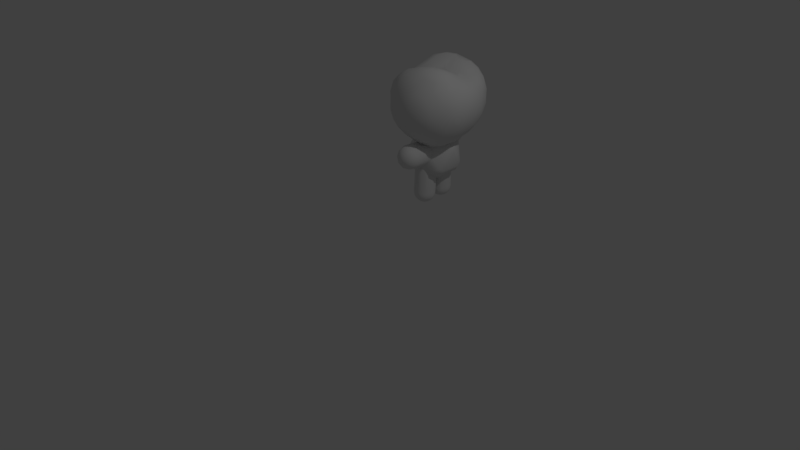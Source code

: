 # Source: coisa-fofa.blend  (saved by Blender 2.79.0; exported with 4.5.12 LTS)
import bpy
from mathutils import Matrix  # noqa: F401  (used for matrix-valued properties, if any)

bpy.ops.wm.read_factory_settings(use_empty=True)
scene = bpy.context.scene
scene.name = 'Scene'

# ---- collections
col_collection_1 = bpy.data.collections.new('Collection 1'); scene.collection.children.link(col_collection_1)

# ---- materials (node trees are filled in below, after node groups)
mat_material_003 = bpy.data.materials.new('Material.003')
mat_material_003.alpha_threshold = 0.0
mat_material_003.use_transparent_shadow = False
mat_material_003.roughness = 0.5
mat_material_001 = bpy.data.materials.new('Material.001')
mat_material_001.alpha_threshold = 0.0
mat_material_001.use_transparent_shadow = False
mat_material_001.roughness = 0.5
mat_material_002 = bpy.data.materials.new('Material.002')
mat_material_002.alpha_threshold = 0.0
mat_material_002.use_transparent_shadow = False
mat_material_002.roughness = 0.5
mat_material = bpy.data.materials.new('Material')
mat_material.alpha_threshold = 0.0
mat_material.use_transparent_shadow = False
mat_material.roughness = 0.5

# ---- material node trees

# ---- world
world_world = bpy.data.worlds.new('World'); scene.world = world_world
world_world.color = (0.05088, 0.05088, 0.05088)
world_world.use_sun_shadow = False
world_world.sun_shadow_jitter_overblur = 0.0
world_world.cycles.sampling_method = 'MANUAL'

# ---- cameras
cam_camera = bpy.data.cameras.new('Camera')
cam_camera.clip_end = 100.0
cam_camera.lens = 35.0
cam_camera.sensor_width = 32.0
cam_camera.sensor_height = 18.0
cam_camera.ortho_scale = 7.314
cam_camera.dof.focus_distance = 0.0
cam_camera.dof.aperture_fstop = 128.0

# ---- lights
light_lamp = bpy.data.lights.new('Lamp', 'POINT')
light_lamp.transmission_factor = 0.0
light_lamp.cutoff_distance = 30.0
light_lamp.energy = 100.0
light_lamp.shadow_buffer_clip_start = 1.001
light_lamp.shadow_soft_size = 0.1
light_lamp.shadow_maximum_resolution = 0.006
light_lamp.use_absolute_resolution = True

# ---- meshes
me_icosphere_002 = bpy.data.meshes.new('Icosphere.002')
me_icosphere_002.from_pydata([(0.0, 0.0, -1.0), (0.7236, -0.5257, -0.4472), (-0.2764, -0.8506, -0.4472), (-0.8944, 0.0, -0.4472), (-0.2764, 0.8506, -0.4472), (0.7236, 0.5257, -0.4472), (0.2764, -0.8506, 0.4472), (-0.7236, -0.5257, 0.4472), (-0.7236, 0.5257, 0.4472), (0.2764, 0.8506, 0.4472), (0.8944, 0.0, 0.4472), (0.0, 0.0, 1.0)], [], [(0, 1, 2), (1, 0, 5), (0, 2, 3), (0, 3, 4), (0, 4, 5), (1, 5, 10), (2, 1, 6), (3, 2, 7), (4, 3, 8), (5, 4, 9), (1, 10, 6), (2, 6, 7), (3, 7, 8), (4, 8, 9), (5, 9, 10), (6, 10, 11), (7, 6, 11), (8, 7, 11), (9, 8, 11), (10, 9, 11)])
me_icosphere_002.polygons.foreach_set('use_smooth', [True] * 20)
_uv = me_icosphere_002.uv_layers.new(name='Mapa UV')
_uv.uv.foreach_set('vector', [0.4953, 0.3316, 0.3933, 0.4719, 0.3303, 0.278, 0.3933, 0.4719, 0.4953, 0.3316, 0.5972, 0.4719, 0.4953, 0.3316, 0.3303, 0.278, 0.4953, 0.1581, 0.4953, 0.3316, 0.4953, 0.1581, 0.6602, 0.278, 0.4953, 0.3316, 0.6602, 0.278, 0.5972, 0.4719, 0.3637, 0.0002295, 0.5455, 0.0002916, 0.4545, 0.1577, 0.1819, 0.0001667, 0.3637, 0.0002295, 0.2727, 0.1576, 0.0001041, 0.0001041, 0.1819, 0.0001667, 0.09094, 0.1576, 0.7273, 0.000353, 0.9091, 0.0004145, 0.8181, 0.1578, 0.5455, 0.0002916, 0.7273, 0.000353, 0.6363, 0.1578, 0.3637, 0.0002295, 0.4545, 0.1577, 0.2727, 0.1576, 0.1819, 0.0001667, 0.2727, 0.1576, 0.09094, 0.1576, 0.9091, 0.0004145, 0.9999, 0.1579, 0.8181, 0.1578, 0.7273, 0.000353, 0.8181, 0.1578, 0.6363, 0.1578, 0.5455, 0.0002916, 0.6363, 0.1578, 0.4545, 0.1577, 0.0001041, 0.278, 0.1651, 0.1581, 0.1651, 0.3316, 0.06312, 0.4719, 0.0001041, 0.278, 0.1651, 0.3316, 0.2671, 0.4719, 0.06312, 0.4719, 0.1651, 0.3316, 0.3301, 0.278, 0.2671, 0.4719, 0.1651, 0.3316, 0.1651, 0.1581, 0.3301, 0.278, 0.1651, 0.3316])
me_icosphere_002.materials.append(mat_material_003)
me_icosphere_002.use_remesh_preserve_volume = False
me_icosphere_002.use_remesh_preserve_attributes = False
me_icosphere_002.use_mirror_vertex_groups = False
me_icosphere_002.update()
me_icosphere_006 = bpy.data.meshes.new('Icosphere.006')
me_icosphere_006.from_pydata([(-2.384e-07, 2.384e-07, -3.55), (0.7236, -0.5257, -2.997), (-0.2764, -0.8506, -2.997), (-0.8944, 2.384e-07, -2.997), (-0.2764, 0.8506, -2.997), (0.7236, 0.5257, -2.997), (-0.1625, -0.5, -3.401), (0.4253, -0.309, -3.401), (0.2629, -0.809, -3.076), (0.8506, 2.384e-07, -3.076), (0.4253, 0.309, -3.401), (-0.5257, 2.384e-07, -3.401), (-0.6882, -0.5, -3.076), (-0.1625, 0.5, -3.401), (-0.6882, 0.5, -3.076), (0.2629, 0.809, -3.076), (0.9511, -0.309, -2.55), (0.9511, 0.309, -2.55), (-2.384e-07, -1.0, -2.55), (0.5878, -0.809, -2.55), (-0.9511, -0.309, -2.55), (-0.5878, -0.809, -2.55), (-0.5878, 0.809, -2.55), (-0.9511, 0.309, -2.55), (0.5878, 0.809, -2.55), (-2.384e-07, 1.0, -2.55), (-2.384e-07, 1.0, -4.768e-07), (0.5878, 0.809, -4.768e-07), (-0.9511, 0.309, -4.768e-07), (-0.5878, 0.809, -4.768e-07), (-0.5878, -0.809, -4.768e-07), (-0.9511, -0.309, -4.768e-07), (0.5878, -0.809, -4.768e-07), (-2.384e-07, -1.0, -4.768e-07), (0.9511, 0.309, -4.768e-07), (0.9511, -0.309, -4.768e-07)], [], [(0, 7, 6), (1, 7, 9), (0, 6, 11), (0, 11, 13), (0, 13, 10), (1, 9, 16), (2, 8, 18), (3, 12, 20), (4, 14, 22), (5, 15, 24), (1, 16, 19), (2, 18, 21), (3, 20, 23), (4, 22, 25), (5, 24, 17), (16, 17, 34, 35), (18, 19, 32, 33), (25, 22, 29, 26), (17, 24, 27, 34), (24, 25, 26, 27), (19, 16, 35, 32), (21, 18, 33, 30), (23, 20, 31, 28), (20, 21, 30, 31), (22, 23, 28, 29), (24, 15, 25), (15, 4, 25), (22, 14, 23), (14, 3, 23), (20, 12, 21), (12, 2, 21), (18, 8, 19), (8, 1, 19), (16, 9, 17), (9, 5, 17), (10, 15, 5), (10, 13, 15), (13, 4, 15), (13, 14, 4), (13, 11, 14), (11, 3, 14), (11, 12, 3), (11, 6, 12), (6, 2, 12), (9, 10, 5), (9, 7, 10), (7, 0, 10), (6, 8, 2), (6, 7, 8), (7, 1, 8)])
me_icosphere_006.polygons.foreach_set('use_smooth', [True] * 50)
_uv = me_icosphere_006.uv_layers.new(name='Mapa UV')
_uv.uv.foreach_set('vector', [0.228, 0.6296, 0.1911, 0.6804, 0.1682, 0.6102, 0.1472, 0.7409, 0.1911, 0.6804, 0.228, 0.7539, 0.228, 0.6296, 0.1682, 0.6102, 0.228, 0.5667, 0.228, 0.6296, 0.228, 0.5667, 0.2878, 0.6102, 0.228, 0.6296, 0.2878, 0.6102, 0.2649, 0.6804, 0.1472, 0.7409, 0.228, 0.7539, 0.1577, 0.8464, 0.0972, 0.5871, 0.1097, 0.668, 0.0001087, 0.6297, 0.228, 0.492, 0.1549, 0.529, 0.1575, 0.4129, 0.3588, 0.5871, 0.3011, 0.529, 0.4123, 0.4956, 0.3089, 0.7409, 0.3463, 0.668, 0.4124, 0.7635, 0.1472, 0.7409, 0.1577, 0.8464, 0.04359, 0.7635, 0.0972, 0.5871, 0.0001087, 0.6297, 0.04368, 0.4956, 0.228, 0.492, 0.1575, 0.4129, 0.2985, 0.4129, 0.3588, 0.5871, 0.4123, 0.4956, 0.4559, 0.6297, 0.3089, 0.7409, 0.4124, 0.7635, 0.2984, 0.8464, 0.0001087, 0.0001087, 0.1001, 0.0001087, 0.1001, 0.4127, 0.0001087, 0.4127, 0.7999, 0.0001087, 0.8999, 0.0001087, 0.8999, 0.4127, 0.7999, 0.4127, 0.3, 0.0001087, 0.4, 0.0001087, 0.4, 0.4127, 0.3, 0.4127, 0.1001, 0.0001087, 0.2001, 0.0001087, 0.2001, 0.4127, 0.1001, 0.4127, 0.2001, 0.0001087, 0.3, 0.0001087, 0.3, 0.4127, 0.2001, 0.4127, 0.8999, 0.0001087, 0.9999, 0.0001088, 0.9999, 0.4127, 0.8999, 0.4127, 0.7, 0.0001087, 0.7999, 0.0001087, 0.7999, 0.4127, 0.7, 0.4127, 0.5, 0.0001087, 0.6, 0.0001087, 0.6, 0.4127, 0.5, 0.4127, 0.6, 0.0001087, 0.7, 0.0001087, 0.7, 0.4127, 0.6, 0.4127, 0.4, 0.0001087, 0.5, 0.0001087, 0.5, 0.4127, 0.4, 0.4127, 0.4124, 0.7635, 0.3463, 0.668, 0.4559, 0.6297, 0.3463, 0.668, 0.3588, 0.5871, 0.4559, 0.6297, 0.4123, 0.4956, 0.3011, 0.529, 0.2985, 0.4129, 0.3011, 0.529, 0.228, 0.492, 0.2985, 0.4129, 0.1575, 0.4129, 0.1549, 0.529, 0.04368, 0.4956, 0.1549, 0.529, 0.0972, 0.5871, 0.04368, 0.4956, 0.0001087, 0.6297, 0.1097, 0.668, 0.04359, 0.7635, 0.1097, 0.668, 0.1472, 0.7409, 0.04359, 0.7635, 0.1577, 0.8464, 0.228, 0.7539, 0.2984, 0.8464, 0.228, 0.7539, 0.3089, 0.7409, 0.2984, 0.8464, 0.2649, 0.6804, 0.3463, 0.668, 0.3089, 0.7409, 0.2649, 0.6804, 0.2878, 0.6102, 0.3463, 0.668, 0.2878, 0.6102, 0.3588, 0.5871, 0.3463, 0.668, 0.2878, 0.6102, 0.3011, 0.529, 0.3588, 0.5871, 0.2878, 0.6102, 0.228, 0.5667, 0.3011, 0.529, 0.228, 0.5667, 0.228, 0.492, 0.3011, 0.529, 0.228, 0.5667, 0.1549, 0.529, 0.228, 0.492, 0.228, 0.5667, 0.1682, 0.6102, 0.1549, 0.529, 0.1682, 0.6102, 0.0972, 0.5871, 0.1549, 0.529, 0.228, 0.7539, 0.2649, 0.6804, 0.3089, 0.7409, 0.228, 0.7539, 0.1911, 0.6804, 0.2649, 0.6804, 0.1911, 0.6804, 0.228, 0.6296, 0.2649, 0.6804, 0.1682, 0.6102, 0.1097, 0.668, 0.0972, 0.5871, 0.1682, 0.6102, 0.1911, 0.6804, 0.1097, 0.668, 0.1911, 0.6804, 0.1472, 0.7409, 0.1097, 0.668])
me_icosphere_006.use_remesh_preserve_volume = False
me_icosphere_006.use_remesh_preserve_attributes = False
me_icosphere_006.use_mirror_vertex_groups = False
me_icosphere_006.update()
me_icosphere_005 = bpy.data.meshes.new('Icosphere.005')
me_icosphere_005.from_pydata([(4.768e-07, 2.384e-07, -3.55), (0.7236, -0.5257, -2.997), (-0.2764, -0.8506, -2.997), (-0.8944, 2.384e-07, -2.997), (-0.2764, 0.8506, -2.997), (0.7236, 0.5257, -2.997), (-0.1625, -0.5, -3.401), (0.4253, -0.309, -3.401), (0.2629, -0.809, -3.076), (0.8506, 2.384e-07, -3.076), (0.4253, 0.309, -3.401), (-0.5257, 2.384e-07, -3.401), (-0.6882, -0.5, -3.076), (-0.1625, 0.5, -3.401), (-0.6882, 0.5, -3.076), (0.2629, 0.809, -3.076), (0.9511, -0.309, -2.55), (0.9511, 0.309, -2.55), (4.768e-07, -1.0, -2.55), (0.5878, -0.809, -2.55), (-0.9511, -0.309, -2.55), (-0.5878, -0.809, -2.55), (-0.5878, 0.809, -2.55), (-0.9511, 0.309, -2.55), (0.5878, 0.809, -2.55), (4.768e-07, 1.0, -2.55), (4.768e-07, 1.0, 4.768e-07), (0.5878, 0.809, 4.768e-07), (-0.9511, 0.309, 4.768e-07), (-0.5878, 0.809, 4.768e-07), (-0.5878, -0.809, 4.768e-07), (-0.9511, -0.309, 4.768e-07), (0.5878, -0.809, 4.768e-07), (4.768e-07, -1.0, 4.768e-07), (0.9511, 0.309, 4.768e-07), (0.9511, -0.309, 4.768e-07)], [], [(0, 7, 6), (1, 7, 9), (0, 6, 11), (0, 11, 13), (0, 13, 10), (1, 9, 16), (2, 8, 18), (3, 12, 20), (4, 14, 22), (5, 15, 24), (1, 16, 19), (2, 18, 21), (3, 20, 23), (4, 22, 25), (5, 24, 17), (16, 17, 34, 35), (18, 19, 32, 33), (25, 22, 29, 26), (17, 24, 27, 34), (24, 25, 26, 27), (19, 16, 35, 32), (21, 18, 33, 30), (23, 20, 31, 28), (20, 21, 30, 31), (22, 23, 28, 29), (24, 15, 25), (15, 4, 25), (22, 14, 23), (14, 3, 23), (20, 12, 21), (12, 2, 21), (18, 8, 19), (8, 1, 19), (16, 9, 17), (9, 5, 17), (10, 15, 5), (10, 13, 15), (13, 4, 15), (13, 14, 4), (13, 11, 14), (11, 3, 14), (11, 12, 3), (11, 6, 12), (6, 2, 12), (9, 10, 5), (9, 7, 10), (7, 0, 10), (6, 8, 2), (6, 7, 8), (7, 1, 8)])
me_icosphere_005.polygons.foreach_set('use_smooth', [True] * 50)
_uv = me_icosphere_005.uv_layers.new(name='Mapa UV')
_uv.uv.foreach_set('vector', [0.228, 0.6296, 0.1911, 0.6804, 0.1682, 0.6102, 0.1472, 0.7409, 0.1911, 0.6804, 0.228, 0.7539, 0.228, 0.6296, 0.1682, 0.6102, 0.228, 0.5667, 0.228, 0.6296, 0.228, 0.5667, 0.2878, 0.6102, 0.228, 0.6296, 0.2878, 0.6102, 0.2649, 0.6804, 0.1472, 0.7409, 0.228, 0.7539, 0.1577, 0.8464, 0.0972, 0.5871, 0.1097, 0.668, 0.0001087, 0.6297, 0.228, 0.492, 0.1549, 0.529, 0.1575, 0.4129, 0.3588, 0.5871, 0.3011, 0.529, 0.4123, 0.4956, 0.3089, 0.7409, 0.3463, 0.668, 0.4124, 0.7635, 0.1472, 0.7409, 0.1577, 0.8464, 0.04359, 0.7635, 0.0972, 0.5871, 0.0001087, 0.6297, 0.04368, 0.4956, 0.228, 0.492, 0.1575, 0.4129, 0.2985, 0.4129, 0.3588, 0.5871, 0.4123, 0.4956, 0.4559, 0.6297, 0.3089, 0.7409, 0.4124, 0.7635, 0.2984, 0.8464, 0.6, 0.0001088, 0.7, 0.0001088, 0.7, 0.4127, 0.6, 0.4127, 0.4, 0.0001088, 0.5, 0.0001088, 0.5, 0.4127, 0.4, 0.4127, 0.8999, 0.0001088, 0.9999, 0.0001087, 0.9999, 0.4127, 0.8999, 0.4127, 0.7, 0.0001088, 0.7999, 0.0001088, 0.7999, 0.4127, 0.7, 0.4127, 0.7999, 0.0001088, 0.8999, 0.0001088, 0.8999, 0.4127, 0.7999, 0.4127, 0.5, 0.0001088, 0.6, 0.0001088, 0.6, 0.4127, 0.5, 0.4127, 0.3, 0.0001088, 0.4, 0.0001088, 0.4, 0.4127, 0.3, 0.4127, 0.1001, 0.0001088, 0.2001, 0.0001088, 0.2001, 0.4127, 0.1001, 0.4127, 0.2001, 0.0001088, 0.3, 0.0001088, 0.3, 0.4127, 0.2001, 0.4127, 0.0001087, 0.0001088, 0.1001, 0.0001088, 0.1001, 0.4127, 0.0001087, 0.4127, 0.4124, 0.7635, 0.3463, 0.668, 0.4559, 0.6297, 0.3463, 0.668, 0.3588, 0.5871, 0.4559, 0.6297, 0.4123, 0.4956, 0.3011, 0.529, 0.2985, 0.4129, 0.3011, 0.529, 0.228, 0.492, 0.2985, 0.4129, 0.1575, 0.4129, 0.1549, 0.529, 0.04368, 0.4956, 0.1549, 0.529, 0.0972, 0.5871, 0.04368, 0.4956, 0.0001087, 0.6297, 0.1097, 0.668, 0.04359, 0.7635, 0.1097, 0.668, 0.1472, 0.7409, 0.04359, 0.7635, 0.1577, 0.8464, 0.228, 0.7539, 0.2984, 0.8464, 0.228, 0.7539, 0.3089, 0.7409, 0.2984, 0.8464, 0.2649, 0.6804, 0.3463, 0.668, 0.3089, 0.7409, 0.2649, 0.6804, 0.2878, 0.6102, 0.3463, 0.668, 0.2878, 0.6102, 0.3588, 0.5871, 0.3463, 0.668, 0.2878, 0.6102, 0.3011, 0.529, 0.3588, 0.5871, 0.2878, 0.6102, 0.228, 0.5667, 0.3011, 0.529, 0.228, 0.5667, 0.228, 0.492, 0.3011, 0.529, 0.228, 0.5667, 0.1549, 0.529, 0.228, 0.492, 0.228, 0.5667, 0.1682, 0.6102, 0.1549, 0.529, 0.1682, 0.6102, 0.0972, 0.5871, 0.1549, 0.529, 0.228, 0.7539, 0.2649, 0.6804, 0.3089, 0.7409, 0.228, 0.7539, 0.1911, 0.6804, 0.2649, 0.6804, 0.1911, 0.6804, 0.228, 0.6296, 0.2649, 0.6804, 0.1682, 0.6102, 0.1097, 0.668, 0.0972, 0.5871, 0.1682, 0.6102, 0.1911, 0.6804, 0.1097, 0.668, 0.1911, 0.6804, 0.1472, 0.7409, 0.1097, 0.668])
me_icosphere_005.use_remesh_preserve_volume = False
me_icosphere_005.use_remesh_preserve_attributes = False
me_icosphere_005.use_mirror_vertex_groups = False
me_icosphere_005.update()
me_icosphere_003 = bpy.data.meshes.new('Icosphere.003')
me_icosphere_003.from_pydata([(-0.06531, -0.08989, -3.55), (0.6583, -0.6156, -2.997), (-0.3417, -0.9405, -2.997), (-0.9597, -0.08989, -2.997), (-0.3417, 0.7608, -2.997), (0.6583, 0.4358, -2.997), (-0.2278, -0.5899, -3.401), (0.36, -0.3989, -3.401), (0.1976, -0.8989, -3.076), (0.7853, -0.08989, -3.076), (0.36, 0.2191, -3.401), (-0.591, -0.08989, -3.401), (-0.7535, -0.5899, -3.076), (-0.2278, 0.4101, -3.401), (-0.7535, 0.4101, -3.076), (0.1976, 0.7191, -3.076), (0.8857, -0.3989, -2.55), (0.8857, 0.2191, -2.55), (-0.06531, -1.09, -2.55), (0.5225, -0.8989, -2.55), (-1.016, -0.3989, -2.55), (-0.6531, -0.8989, -2.55), (-0.6531, 0.7191, -2.55), (-1.016, 0.2191, -2.55), (0.5225, 0.7191, -2.55), (-0.06531, 0.9101, -2.55), (-0.06531, 0.9101, 4.768e-07), (0.5225, 0.7191, 4.768e-07), (-1.016, 0.2191, 4.768e-07), (-0.6531, 0.7191, 4.768e-07), (-0.6531, -0.8989, 4.768e-07), (-1.016, -0.3989, 4.768e-07), (0.5225, -0.8989, 4.768e-07), (-0.06531, -1.09, 4.768e-07), (0.8857, 0.2191, 4.768e-07), (0.8857, -0.3989, 4.768e-07)], [], [(0, 7, 6), (1, 7, 9), (0, 6, 11), (0, 11, 13), (0, 13, 10), (1, 9, 16), (2, 8, 18), (3, 12, 20), (4, 14, 22), (5, 15, 24), (1, 16, 19), (2, 18, 21), (3, 20, 23), (4, 22, 25), (5, 24, 17), (16, 17, 34, 35), (18, 19, 32, 33), (25, 22, 29, 26), (17, 24, 27, 34), (24, 25, 26, 27), (19, 16, 35, 32), (21, 18, 33, 30), (23, 20, 31, 28), (20, 21, 30, 31), (22, 23, 28, 29), (24, 15, 25), (15, 4, 25), (22, 14, 23), (14, 3, 23), (20, 12, 21), (12, 2, 21), (18, 8, 19), (8, 1, 19), (16, 9, 17), (9, 5, 17), (10, 15, 5), (10, 13, 15), (13, 4, 15), (13, 14, 4), (13, 11, 14), (11, 3, 14), (11, 12, 3), (11, 6, 12), (6, 2, 12), (9, 10, 5), (9, 7, 10), (7, 0, 10), (6, 8, 2), (6, 7, 8), (7, 1, 8)])
me_icosphere_003.polygons.foreach_set('use_smooth', [True] * 50)
_uv = me_icosphere_003.uv_layers.new(name='Mapa UV')
_uv.uv.foreach_set('vector', [0.228, 0.6296, 0.1911, 0.6804, 0.1682, 0.6102, 0.1472, 0.7409, 0.1911, 0.6804, 0.228, 0.7539, 0.228, 0.6296, 0.1682, 0.6102, 0.228, 0.5667, 0.228, 0.6296, 0.228, 0.5667, 0.2878, 0.6102, 0.228, 0.6296, 0.2878, 0.6102, 0.2649, 0.6804, 0.1472, 0.7409, 0.228, 0.7539, 0.1577, 0.8464, 0.0972, 0.5871, 0.1097, 0.668, 0.0001087, 0.6297, 0.228, 0.492, 0.1549, 0.529, 0.1575, 0.4129, 0.3588, 0.5871, 0.3011, 0.529, 0.4123, 0.4956, 0.3089, 0.7409, 0.3463, 0.668, 0.4124, 0.7635, 0.1472, 0.7409, 0.1577, 0.8464, 0.04359, 0.7635, 0.0972, 0.5871, 0.0001087, 0.6297, 0.04368, 0.4956, 0.228, 0.492, 0.1575, 0.4129, 0.2985, 0.4129, 0.3588, 0.5871, 0.4123, 0.4956, 0.4559, 0.6297, 0.3089, 0.7409, 0.4124, 0.7635, 0.2984, 0.8464, 0.0001087, 0.0001088, 0.1001, 0.0001088, 0.1001, 0.4127, 0.0001088, 0.4127, 0.7999, 0.0001088, 0.8999, 0.0001088, 0.8999, 0.4127, 0.7999, 0.4127, 0.3, 0.0001088, 0.4, 0.0001088, 0.4, 0.4127, 0.3, 0.4127, 0.1001, 0.0001088, 0.2001, 0.0001088, 0.2001, 0.4127, 0.1001, 0.4127, 0.2001, 0.0001088, 0.3, 0.0001088, 0.3, 0.4127, 0.2001, 0.4127, 0.8999, 0.0001088, 0.9999, 0.0001087, 0.9999, 0.4127, 0.8999, 0.4127, 0.7, 0.0001088, 0.7999, 0.0001088, 0.7999, 0.4127, 0.7, 0.4127, 0.5, 0.0001088, 0.6, 0.0001088, 0.6, 0.4127, 0.5, 0.4127, 0.6, 0.0001088, 0.7, 0.0001088, 0.7, 0.4127, 0.6, 0.4127, 0.4, 0.0001088, 0.5, 0.0001088, 0.5, 0.4127, 0.4, 0.4127, 0.4124, 0.7635, 0.3463, 0.668, 0.4559, 0.6297, 0.3463, 0.668, 0.3588, 0.5871, 0.4559, 0.6297, 0.4123, 0.4956, 0.3011, 0.529, 0.2985, 0.4129, 0.3011, 0.529, 0.228, 0.492, 0.2985, 0.4129, 0.1575, 0.4129, 0.1549, 0.529, 0.04368, 0.4956, 0.1549, 0.529, 0.0972, 0.5871, 0.04368, 0.4956, 0.0001087, 0.6297, 0.1097, 0.668, 0.04359, 0.7635, 0.1097, 0.668, 0.1472, 0.7409, 0.04359, 0.7635, 0.1577, 0.8464, 0.228, 0.7539, 0.2984, 0.8464, 0.228, 0.7539, 0.3089, 0.7409, 0.2984, 0.8464, 0.2649, 0.6804, 0.3463, 0.668, 0.3089, 0.7409, 0.2649, 0.6804, 0.2878, 0.6102, 0.3463, 0.668, 0.2878, 0.6102, 0.3588, 0.5871, 0.3463, 0.668, 0.2878, 0.6102, 0.3011, 0.529, 0.3588, 0.5871, 0.2878, 0.6102, 0.228, 0.5667, 0.3011, 0.529, 0.228, 0.5667, 0.228, 0.492, 0.3011, 0.529, 0.228, 0.5667, 0.1549, 0.529, 0.228, 0.492, 0.228, 0.5667, 0.1682, 0.6102, 0.1549, 0.529, 0.1682, 0.6102, 0.0972, 0.5871, 0.1549, 0.529, 0.228, 0.7539, 0.2649, 0.6804, 0.3089, 0.7409, 0.228, 0.7539, 0.1911, 0.6804, 0.2649, 0.6804, 0.1911, 0.6804, 0.228, 0.6296, 0.2649, 0.6804, 0.1682, 0.6102, 0.1097, 0.668, 0.0972, 0.5871, 0.1682, 0.6102, 0.1911, 0.6804, 0.1097, 0.668, 0.1911, 0.6804, 0.1472, 0.7409, 0.1097, 0.668])
me_icosphere_003.materials.append(mat_material_001)
me_icosphere_003.use_remesh_preserve_volume = False
me_icosphere_003.use_remesh_preserve_attributes = False
me_icosphere_003.use_mirror_vertex_groups = False
me_icosphere_003.use_paint_bone_selection = False
me_icosphere_003.use_paint_mask = True
me_icosphere_003.update()
me_icosphere_001 = bpy.data.meshes.new('Icosphere.001')
me_icosphere_001.from_pydata([(-2.384e-07, 7.153e-07, -3.55), (0.7236, -0.5257, -2.997), (-0.2764, -0.8506, -2.997), (-0.8944, 7.153e-07, -2.997), (-0.2764, 0.8506, -2.997), (0.7236, 0.5257, -2.997), (-0.1625, -0.5, -3.401), (0.4253, -0.309, -3.401), (0.2629, -0.809, -3.076), (0.8506, 7.153e-07, -3.076), (0.4253, 0.309, -3.401), (-0.5257, 7.153e-07, -3.401), (-0.6882, -0.5, -3.076), (-0.1625, 0.5, -3.401), (-0.6882, 0.5, -3.076), (0.2629, 0.809, -3.076), (0.9511, -0.309, -2.55), (0.9511, 0.309, -2.55), (-2.384e-07, -1.0, -2.55), (0.5878, -0.809, -2.55), (-0.9511, -0.309, -2.55), (-0.5878, -0.809, -2.55), (-0.5878, 0.809, -2.55), (-0.9511, 0.309, -2.55), (0.5878, 0.809, -2.55), (-2.384e-07, 1.0, -2.55), (-2.384e-07, 1.0, -9.537e-07), (0.5878, 0.809, -9.537e-07), (-0.9511, 0.309, -9.537e-07), (-0.5878, 0.809, -9.537e-07), (-0.5878, -0.809, -9.537e-07), (-0.9511, -0.309, -9.537e-07), (0.5878, -0.809, -9.537e-07), (-2.384e-07, -1.0, -9.537e-07), (0.9511, 0.309, -9.537e-07), (0.9511, -0.309, -9.537e-07)], [], [(0, 7, 6), (1, 7, 9), (0, 6, 11), (0, 11, 13), (0, 13, 10), (1, 9, 16), (2, 8, 18), (3, 12, 20), (4, 14, 22), (5, 15, 24), (1, 16, 19), (2, 18, 21), (3, 20, 23), (4, 22, 25), (5, 24, 17), (16, 17, 34, 35), (18, 19, 32, 33), (25, 22, 29, 26), (17, 24, 27, 34), (24, 25, 26, 27), (19, 16, 35, 32), (21, 18, 33, 30), (23, 20, 31, 28), (20, 21, 30, 31), (22, 23, 28, 29), (24, 15, 25), (15, 4, 25), (22, 14, 23), (14, 3, 23), (20, 12, 21), (12, 2, 21), (18, 8, 19), (8, 1, 19), (16, 9, 17), (9, 5, 17), (10, 15, 5), (10, 13, 15), (13, 4, 15), (13, 14, 4), (13, 11, 14), (11, 3, 14), (11, 12, 3), (11, 6, 12), (6, 2, 12), (9, 10, 5), (9, 7, 10), (7, 0, 10), (6, 8, 2), (6, 7, 8), (7, 1, 8)])
me_icosphere_001.polygons.foreach_set('use_smooth', [True] * 50)
_uv = me_icosphere_001.uv_layers.new(name='Mapa UV')
_uv.uv.foreach_set('vector', [0.228, 0.6296, 0.1911, 0.6804, 0.1682, 0.6102, 0.1472, 0.7409, 0.1911, 0.6804, 0.228, 0.7539, 0.228, 0.6296, 0.1682, 0.6102, 0.228, 0.5667, 0.228, 0.6296, 0.228, 0.5667, 0.2878, 0.6102, 0.228, 0.6296, 0.2878, 0.6102, 0.2649, 0.6804, 0.1472, 0.7409, 0.228, 0.7539, 0.1577, 0.8464, 0.0972, 0.5871, 0.1097, 0.668, 0.0001087, 0.6297, 0.228, 0.492, 0.1549, 0.529, 0.1575, 0.4129, 0.3588, 0.5871, 0.3011, 0.529, 0.4123, 0.4956, 0.3089, 0.7409, 0.3463, 0.668, 0.4124, 0.7635, 0.1472, 0.7409, 0.1577, 0.8464, 0.04359, 0.7635, 0.0972, 0.5871, 0.0001087, 0.6297, 0.04368, 0.4956, 0.228, 0.492, 0.1575, 0.4129, 0.2985, 0.4129, 0.3588, 0.5871, 0.4123, 0.4956, 0.4559, 0.6297, 0.3089, 0.7409, 0.4124, 0.7635, 0.2984, 0.8464, 0.4, 0.0001087, 0.5, 0.0001087, 0.5, 0.4127, 0.4, 0.4127, 0.2001, 0.0001087, 0.3, 0.0001087, 0.3, 0.4127, 0.2001, 0.4127, 0.7, 0.0001087, 0.7999, 0.0001087, 0.7999, 0.4127, 0.7, 0.4127, 0.5, 0.0001087, 0.6, 0.0001087, 0.6, 0.4127, 0.5, 0.4127, 0.6, 0.0001087, 0.7, 0.0001087, 0.7, 0.4127, 0.6, 0.4127, 0.3, 0.0001087, 0.4, 0.0001087, 0.4, 0.4127, 0.3, 0.4127, 0.1001, 0.0001087, 0.2001, 0.0001087, 0.2001, 0.4127, 0.1001, 0.4127, 0.8999, 0.0001088, 0.9999, 0.0001088, 0.9999, 0.4127, 0.8999, 0.4127, 0.0001087, 0.0001087, 0.1001, 0.0001087, 0.1001, 0.4127, 0.0001087, 0.4127, 0.7999, 0.0001087, 0.8999, 0.0001088, 0.8999, 0.4127, 0.7999, 0.4127, 0.4124, 0.7635, 0.3463, 0.668, 0.4559, 0.6297, 0.3463, 0.668, 0.3588, 0.5871, 0.4559, 0.6297, 0.4123, 0.4956, 0.3011, 0.529, 0.2985, 0.4129, 0.3011, 0.529, 0.228, 0.492, 0.2985, 0.4129, 0.1575, 0.4129, 0.1549, 0.529, 0.04368, 0.4956, 0.1549, 0.529, 0.0972, 0.5871, 0.04368, 0.4956, 0.0001087, 0.6297, 0.1097, 0.668, 0.04359, 0.7635, 0.1097, 0.668, 0.1472, 0.7409, 0.04359, 0.7635, 0.1577, 0.8464, 0.228, 0.7539, 0.2984, 0.8464, 0.228, 0.7539, 0.3089, 0.7409, 0.2984, 0.8464, 0.2649, 0.6804, 0.3463, 0.668, 0.3089, 0.7409, 0.2649, 0.6804, 0.2878, 0.6102, 0.3463, 0.668, 0.2878, 0.6102, 0.3588, 0.5871, 0.3463, 0.668, 0.2878, 0.6102, 0.3011, 0.529, 0.3588, 0.5871, 0.2878, 0.6102, 0.228, 0.5667, 0.3011, 0.529, 0.228, 0.5667, 0.228, 0.492, 0.3011, 0.529, 0.228, 0.5667, 0.1549, 0.529, 0.228, 0.492, 0.228, 0.5667, 0.1682, 0.6102, 0.1549, 0.529, 0.1682, 0.6102, 0.0972, 0.5871, 0.1549, 0.529, 0.228, 0.7539, 0.2649, 0.6804, 0.3089, 0.7409, 0.228, 0.7539, 0.1911, 0.6804, 0.2649, 0.6804, 0.1911, 0.6804, 0.228, 0.6296, 0.2649, 0.6804, 0.1682, 0.6102, 0.1097, 0.668, 0.0972, 0.5871, 0.1682, 0.6102, 0.1911, 0.6804, 0.1097, 0.668, 0.1911, 0.6804, 0.1472, 0.7409, 0.1097, 0.668])
me_icosphere_001.materials.append(mat_material_002)
me_icosphere_001.use_remesh_preserve_volume = False
me_icosphere_001.use_remesh_preserve_attributes = False
me_icosphere_001.use_mirror_vertex_groups = False
me_icosphere_001.update()
me_icosphere = bpy.data.meshes.new('Icosphere')
me_icosphere.from_pydata([(0.3732, 0.9165, -1.221), (1.097, 0.3907, -0.6678), (0.09677, 0.0658, -0.6678), (-0.5213, 0.9165, -0.6678), (0.09677, 1.767, -0.6678), (1.097, 1.442, -0.6678), (0.6495, 0.0658, 0.5435), (-0.3504, 0.3907, 0.5435), (-0.3504, 1.442, 0.5435), (0.6495, 1.767, 0.5435), (1.268, 0.9165, 0.5435), (0.3732, 0.9165, 1.096), (0.2107, 0.4165, -1.071), (0.7985, 0.6074, -1.071), (0.636, 0.1074, -0.7463), (1.224, 0.9165, -0.7463), (0.7985, 1.225, -1.071), (-0.1526, 0.9165, -1.071), (-0.315, 0.4165, -0.7463), (0.2107, 1.416, -1.071), (-0.315, 1.416, -0.7463), (0.636, 1.725, -0.7463), (1.324, 0.6074, -0.0715), (1.324, 1.225, -0.0715), (0.3732, -0.2412, -0.0715), (0.9609, 0.09234, -0.0715), (-0.5779, 0.6074, -0.0715), (-0.2146, 0.1074, -0.0715), (-0.2146, 1.453, -0.0715), (-0.5779, 1.225, -0.0715), (0.9609, 1.453, -0.0715), (0.3732, 1.453, -0.0715), (1.061, 0.4165, 0.622), (0.1103, 0.1074, 0.622), (-0.4775, 0.9165, 0.622), (0.1103, 1.725, 0.622), (1.061, 1.416, 0.622), (0.5356, 0.4165, 0.9469), (0.8989, 0.9165, 0.9469), (-0.05216, 0.6074, 0.9469), (-0.05216, 1.225, 0.9469), (0.5356, 1.416, 0.9469)], [], [(0, 13, 12), (1, 13, 15), (0, 12, 17), (0, 17, 19), (0, 19, 16), (1, 15, 22), (2, 14, 24), (3, 18, 26), (4, 20, 28), (5, 21, 30), (1, 22, 25), (2, 24, 27), (3, 26, 29), (4, 28, 31), (5, 30, 23), (6, 32, 37), (7, 33, 39), (8, 34, 40), (9, 35, 41), (10, 36, 38), (38, 41, 11), (38, 36, 41), (36, 9, 41), (41, 40, 11), (41, 35, 40), (35, 8, 40), (40, 39, 11), (40, 34, 39), (34, 7, 39), (39, 37, 11), (39, 33, 37), (33, 6, 37), (37, 38, 11), (37, 32, 38), (32, 10, 38), (23, 36, 10), (23, 30, 36), (30, 9, 36), (31, 35, 9), (31, 28, 35), (28, 8, 35), (29, 34, 8), (29, 26, 34), (26, 7, 34), (27, 33, 7), (27, 24, 33), (24, 6, 33), (25, 32, 6), (25, 22, 32), (22, 10, 32), (30, 31, 9), (30, 21, 31), (21, 4, 31), (28, 29, 8), (28, 20, 29), (20, 3, 29), (26, 27, 7), (26, 18, 27), (18, 2, 27), (24, 25, 6), (24, 14, 25), (14, 1, 25), (22, 23, 10), (22, 15, 23), (15, 5, 23), (16, 21, 5), (16, 19, 21), (19, 4, 21), (19, 20, 4), (19, 17, 20), (17, 3, 20), (17, 18, 3), (17, 12, 18), (12, 2, 18), (15, 16, 5), (15, 13, 16), (13, 0, 16), (12, 14, 2), (12, 13, 14), (13, 1, 14)])
me_icosphere.polygons.foreach_set('use_smooth', [True] * 80)
_uv = me_icosphere.uv_layers.new(name='Mapa UV')
_uv.uv.foreach_set('vector', [0.5052, 0.5923, 0.5873, 0.6028, 0.5206, 0.6736, 0.6829, 0.615, 0.5873, 0.6028, 0.6498, 0.5131, 0.5052, 0.5923, 0.5206, 0.6736, 0.4327, 0.6321, 0.5052, 0.5923, 0.4327, 0.6321, 0.445, 0.5357, 0.5052, 0.5923, 0.445, 0.5357, 0.5405, 0.5176, 0.241, 0.3856, 0.1479, 0.4213, 0.1701, 0.2951, 0.4344, 0.3426, 0.3401, 0.3779, 0.3637, 0.2526, 0.6273, 0.3024, 0.5336, 0.3364, 0.5578, 0.2103, 0.8202, 0.2774, 0.727, 0.2992, 0.7318, 0.1734, 0.9999, 0.2145, 0.9159, 0.2628, 0.9406, 0.1237, 0.241, 0.3856, 0.1701, 0.2951, 0.2677, 0.2738, 0.4344, 0.3426, 0.3637, 0.2526, 0.4614, 0.2314, 0.6273, 0.3024, 0.5578, 0.2103, 0.657, 0.1888, 0.8202, 0.2774, 0.7318, 0.1734, 0.8381, 0.148, 0.04857, 0.4301, 0.0001335, 0.3313, 0.07222, 0.3163, 0.1445, 0.4303, 0.2482, 0.4572, 0.1624, 0.5251, 0.0001335, 0.5837, 0.05777, 0.4933, 0.0958, 0.5959, 0.1014, 0.7683, 0.03325, 0.6856, 0.1425, 0.6811, 0.3083, 0.7291, 0.2085, 0.7683, 0.2381, 0.663, 0.3349, 0.5202, 0.3414, 0.6272, 0.2504, 0.5666, 0.2504, 0.5666, 0.2381, 0.663, 0.1778, 0.6064, 0.2504, 0.5666, 0.3414, 0.6272, 0.2381, 0.663, 0.3414, 0.6272, 0.3083, 0.7291, 0.2381, 0.663, 0.2381, 0.663, 0.1425, 0.6811, 0.1778, 0.6064, 0.2381, 0.663, 0.2085, 0.7683, 0.1425, 0.6811, 0.2085, 0.7683, 0.1014, 0.7683, 0.1425, 0.6811, 0.1425, 0.6811, 0.0958, 0.5959, 0.1778, 0.6064, 0.1425, 0.6811, 0.03325, 0.6856, 0.0958, 0.5959, 0.03325, 0.6856, 0.0001335, 0.5837, 0.0958, 0.5959, 0.0958, 0.5959, 0.1624, 0.5251, 0.1778, 0.6064, 0.0958, 0.5959, 0.05777, 0.4933, 0.1624, 0.5251, 0.05777, 0.4933, 0.1445, 0.4303, 0.1624, 0.5251, 0.1624, 0.5251, 0.2504, 0.5666, 0.1778, 0.6064, 0.1624, 0.5251, 0.2482, 0.4572, 0.2504, 0.5666, 0.2482, 0.4572, 0.3349, 0.5202, 0.2504, 0.5666, 0.07222, 0.3163, 0.0001335, 0.2054, 0.0998, 0.2005, 0.07222, 0.3163, 0.0001335, 0.3313, 0.0001335, 0.2054, 0.9406, 0.1237, 0.8597, 0.01649, 0.9552, 0.0001335, 0.8381, 0.148, 0.7635, 0.0277, 0.8597, 0.01649, 0.8381, 0.148, 0.7318, 0.1734, 0.7635, 0.0277, 0.7318, 0.1734, 0.6778, 0.07048, 0.7635, 0.0277, 0.657, 0.1888, 0.5786, 0.0808, 0.6778, 0.07048, 0.657, 0.1888, 0.5578, 0.2103, 0.5786, 0.0808, 0.5578, 0.2103, 0.4858, 0.1168, 0.5786, 0.0808, 0.4614, 0.2314, 0.3869, 0.1247, 0.4858, 0.1168, 0.4614, 0.2314, 0.3637, 0.2526, 0.3869, 0.1247, 0.3637, 0.2526, 0.2925, 0.16, 0.3869, 0.1247, 0.2677, 0.2738, 0.1934, 0.1662, 0.2925, 0.16, 0.2677, 0.2738, 0.1701, 0.2951, 0.1934, 0.1662, 0.1701, 0.2951, 0.0998, 0.2005, 0.1934, 0.1662, 0.9406, 0.1237, 0.8381, 0.148, 0.8597, 0.01649, 0.9406, 0.1237, 0.9159, 0.2628, 0.8381, 0.148, 0.9159, 0.2628, 0.8202, 0.2774, 0.8381, 0.148, 0.7318, 0.1734, 0.657, 0.1888, 0.6778, 0.07048, 0.7318, 0.1734, 0.727, 0.2992, 0.657, 0.1888, 0.727, 0.2992, 0.6273, 0.3024, 0.657, 0.1888, 0.5578, 0.2103, 0.4614, 0.2314, 0.4858, 0.1168, 0.5578, 0.2103, 0.5336, 0.3364, 0.4614, 0.2314, 0.5336, 0.3364, 0.4344, 0.3426, 0.4614, 0.2314, 0.3637, 0.2526, 0.2677, 0.2738, 0.2925, 0.16, 0.3637, 0.2526, 0.3401, 0.3779, 0.2677, 0.2738, 0.3401, 0.3779, 0.241, 0.3856, 0.2677, 0.2738, 0.1701, 0.2951, 0.07222, 0.3163, 0.0998, 0.2005, 0.1701, 0.2951, 0.1479, 0.4213, 0.07222, 0.3163, 0.1479, 0.4213, 0.04857, 0.4301, 0.07222, 0.3163, 0.5405, 0.5176, 0.4745, 0.4303, 0.5817, 0.4303, 0.5405, 0.5176, 0.445, 0.5357, 0.4745, 0.4303, 0.445, 0.5357, 0.3748, 0.4696, 0.4745, 0.4303, 0.445, 0.5357, 0.3417, 0.5715, 0.3748, 0.4696, 0.445, 0.5357, 0.4327, 0.6321, 0.3417, 0.5715, 0.4327, 0.6321, 0.3481, 0.6785, 0.3417, 0.5715, 0.4327, 0.6321, 0.4348, 0.7415, 0.3481, 0.6785, 0.4327, 0.6321, 0.5206, 0.6736, 0.4348, 0.7415, 0.5206, 0.6736, 0.5386, 0.7683, 0.4348, 0.7415, 0.6498, 0.5131, 0.5405, 0.5176, 0.5817, 0.4303, 0.6498, 0.5131, 0.5873, 0.6028, 0.5405, 0.5176, 0.5873, 0.6028, 0.5052, 0.5923, 0.5405, 0.5176, 0.5206, 0.6736, 0.6253, 0.7054, 0.5386, 0.7683, 0.5206, 0.6736, 0.5873, 0.6028, 0.6253, 0.7054, 0.5873, 0.6028, 0.6829, 0.615, 0.6253, 0.7054])
me_icosphere.materials.append(mat_material)
me_icosphere.use_remesh_preserve_volume = False
me_icosphere.use_remesh_preserve_attributes = False
me_icosphere.use_mirror_vertex_groups = False
me_icosphere.update()

# ---- objects
ob_icosphere_002 = bpy.data.objects.new('Icosphere.002', me_icosphere_002)
ob_icosphere_004 = bpy.data.objects.new('Icosphere.004', me_icosphere_006)
ob_icosphere_005 = bpy.data.objects.new('Icosphere.005', me_icosphere_005)
ob_icosphere_003 = bpy.data.objects.new('Icosphere.003', me_icosphere_003)
ob_icosphere_001 = bpy.data.objects.new('Icosphere.001', me_icosphere_001)
ob_icosphere = bpy.data.objects.new('Icosphere', me_icosphere)
ob_lamp = bpy.data.objects.new('Lamp', light_lamp)
ob_camera = bpy.data.objects.new('Camera', cam_camera)

# ---- transforms, parenting, visibility, modifiers, constraints
ob_icosphere_002.location = (-0.03477, 1.212, 0.957)
ob_icosphere_002.scale = (0.3917, 0.3917, 0.3917)
ob_icosphere_002.lineart.crease_threshold = 0.0
_m = ob_icosphere_002.modifiers.new('Bevel', 'BEVEL')
_m.limit_method = 'NONE'
_m.spread = 0.0
ob_icosphere_004.parent = ob_icosphere_002
ob_icosphere_004.matrix_parent_inverse = Matrix(((2.553, 0.0, 0.0, 0.08876), (0.0, 2.553, 0.0, -3.095), (0.0, -2.384e-07, 2.553, -2.691), (0.0, 0.0, 0.0, 1.0)))
ob_icosphere_004.location = (-0.03814, 1.052, 0.927)
ob_icosphere_004.rotation_euler = (0.05144, -0.01036, 3.373)
ob_icosphere_004.scale = (0.1479, 0.1479, 0.1479)
ob_icosphere_004.lineart.crease_threshold = 0.0
_m = ob_icosphere_004.modifiers.new('Bevel', 'BEVEL')
_m.limit_method = 'NONE'
_m.spread = 0.0
ob_icosphere_005.parent = ob_icosphere_002
ob_icosphere_005.matrix_parent_inverse = Matrix(((2.553, 0.0, 0.0, 0.08876), (0.0, 2.553, 0.0, -3.095), (0.0, -2.384e-07, 2.553, -2.691), (0.0, 0.0, 0.0, 1.0)))
ob_icosphere_005.location = (-0.04107, 1.316, 0.9227)
ob_icosphere_005.rotation_euler = (-0.08647, -0.01445, 3.375)
ob_icosphere_005.scale = (0.1479, 0.1479, 0.1479)
ob_icosphere_005.lineart.crease_threshold = 0.0
_m = ob_icosphere_005.modifiers.new('Bevel', 'BEVEL')
_m.limit_method = 'NONE'
_m.spread = 0.0
ob_icosphere_003.parent = ob_icosphere_002
ob_icosphere_003.matrix_parent_inverse = Matrix(((2.553, 0.0, 0.0, 0.08876), (0.0, 2.553, 0.0, -3.095), (0.0, -2.384e-07, 2.553, -2.691), (0.0, 0.0, 0.0, 1.0)))
ob_icosphere_003.location = (-0.1084, 1.318, 1.11)
ob_icosphere_003.rotation_euler = (-1.74, -0.02483, 3.354)
ob_icosphere_003.scale = (0.1497, 0.1496, 0.1496)
ob_icosphere_003.lineart.crease_threshold = 0.0
ob_icosphere_001.parent = ob_icosphere_002
ob_icosphere_001.matrix_parent_inverse = Matrix(((2.553, 0.0, 0.0, 0.08876), (0.0, 2.553, 0.0, -3.095), (0.0, -2.384e-07, 2.553, -2.691), (0.0, 0.0, 0.0, 1.0)))
ob_icosphere_001.location = (-0.03127, 1.068, 1.116)
ob_icosphere_001.rotation_euler = (-1.695, -0.0226, 0.2118)
ob_icosphere_001.scale = (0.1631, 0.1631, 0.1631)
ob_icosphere_001.lineart.crease_threshold = 0.0
ob_icosphere.parent = ob_icosphere_002
ob_icosphere.matrix_parent_inverse = Matrix(((2.553, 0.0, 0.0, 0.08876), (0.0, 2.553, 0.0, -3.095), (0.0, -2.384e-07, 2.553, -2.691), (0.0, 0.0, 0.0, 1.0)))
ob_icosphere.location = (0.2164, 1.318, 1.265)
ob_icosphere.rotation_euler = (1.571, -0.0, -2.822)
ob_icosphere.scale = (0.612, 0.612, 0.612)
ob_icosphere.lineart.crease_threshold = 0.0
_m = ob_icosphere.modifiers.new('Bevel', 'BEVEL')
_m.limit_method = 'NONE'
_m.angle_limit = 0.7749
_m.spread = 0.0
ob_lamp.location = (4.076, 1.005, 5.807)
ob_lamp.rotation_euler = (0.6503, 0.05522, 1.866)
ob_lamp.lock_rotations_4d = False
ob_lamp.empty_display_type = 'ARROWS'
ob_lamp.color = (0.0, 0.0, 0.0, 0.0)
ob_lamp.lineart.crease_threshold = 0.0
ob_camera.location = (7.481, -6.508, 5.246)
ob_camera.rotation_euler = (1.109, 0.0, 0.8149)
ob_camera.lock_rotations_4d = False
ob_camera.empty_display_type = 'ARROWS'
ob_camera.color = (0.0, 0.0, 0.0, 0.0)
ob_camera.display_type = 'WIRE'
ob_camera.lineart.crease_threshold = 0.0

# ---- collection membership
col_collection_1.objects.link(ob_icosphere_002)
col_collection_1.objects.link(ob_icosphere_004)
col_collection_1.objects.link(ob_icosphere_005)
col_collection_1.objects.link(ob_icosphere_003)
col_collection_1.objects.link(ob_icosphere_001)
col_collection_1.objects.link(ob_icosphere)
col_collection_1.objects.link(ob_lamp)
col_collection_1.objects.link(ob_camera)

# ---- scene / render settings (as saved in the file)
scene.camera = ob_camera
scene.frame_start = 1; scene.frame_end = 250; scene.frame_set(1)
scene.render.engine = 'BLENDER_EEVEE_NEXT'
scene.render.resolution_percentage = 50
scene.render.dither_intensity = 0.0
scene.cycles.use_denoising = False
scene.cycles.samples = 128
scene.cycles.sampling_pattern = 'TABULATED_SOBOL'
scene.cycles.use_adaptive_sampling = False
scene.cycles.use_light_tree = False
scene.cycles.blur_glossy = 0.0
scene.cycles.sample_clamp_indirect = 0.0
scene.view_settings.view_transform = 'Standard'
bpy.context.view_layer.update()
